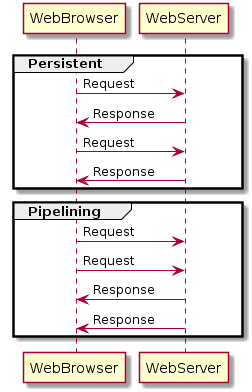

The diagram above was rendered by PlantUML. Its source (embedded in the PNG):
@startuml
group Persistent
WebBrowser -> WebServer : Request
WebServer -> WebBrowser : Response
WebBrowser -> WebServer : Request
WebServer -> WebBrowser : Response
end

group Pipelining
WebBrowser -> WebServer : Request
WebBrowser -> WebServer : Request
WebServer -> WebBrowser : Response
WebServer -> WebBrowser : Response
end
@enduml